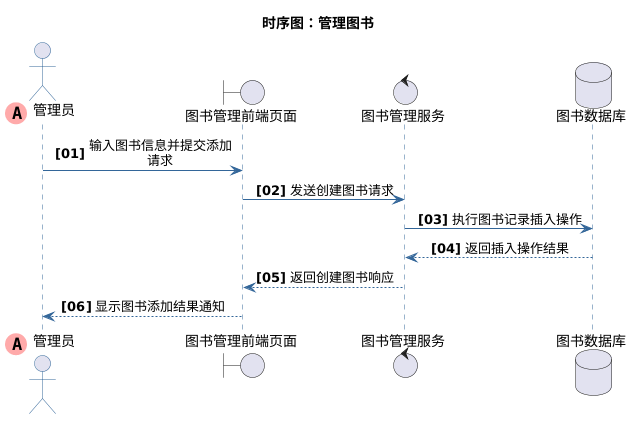

The diagram above was rendered by PlantUML. Its source (embedded in the PNG):
@startuml
title 时序图：管理图书
skinparam maxMessageSize 150
skinparam sequenceMessageAlign center
autonumber "<b>[00]"

skinparam sequence {
    ArrowColor #336699
    ActorBorderColor #336699
    LifeLineBorderColor #336699
    LifeLineBackgroundColor #E2E8F0
    
    ParticipantBorderColor #336699
    ParticipantBackgroundColor #EBF4FA
    ParticipantFontColor #333333
    ParticipantFontSize 14
    
    DatabaseBorderColor #336699
    DatabaseBackgroundColor #EBF4FA
    DatabaseFontColor #333333
    
    BoundaryBorderColor #336699
    BoundaryBackgroundColor #EBF4FA
    
    ControlBorderColor #336699
    ControlBackgroundColor #EBF4FA
}


    
        ' 第一个参与者使用特殊标记
        
actor "管理员" << (A,#FFAAAA) >> order 0
        
    

    
        
boundary "图书管理前端页面"
        
    

    
        
control "图书管理服务"
        
    

    
        
database "图书数据库"
        
    




    
        
"管理员" -> "图书管理前端页面" : 输入图书信息并提交添加请求
        
    
        
"图书管理前端页面" -> "图书管理服务" : 发送创建图书请求
        
    
        
"图书管理服务" -> "图书数据库" : 执行图书记录插入操作
        
    
        
"图书数据库" --> "图书管理服务" : 返回插入操作结果
        
    
        
"图书管理服务" --> "图书管理前端页面" : 返回创建图书响应
        
    
        
"图书管理前端页面" --> "管理员" : 显示图书添加结果通知
@enduml